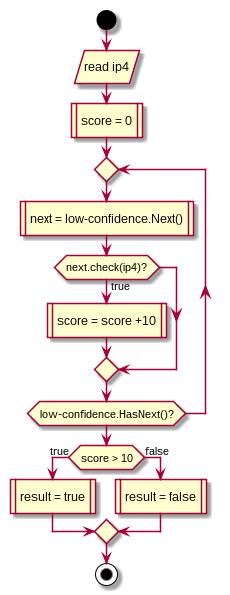

The diagram above was rendered by PlantUML. Its source (embedded in the PNG):
@startuml
start
:read ip4/
:score = 0|
repeat
	:next = low-confidence.Next()|
	if (next.check(ip4)?) then (true)
		:score = score +10|
	endif
repeat while (low-confidence.HasNext()?)

if (score > 10) then (true)
	:result = true|
else (false)
	:result = false|
endif
stop
@enduml